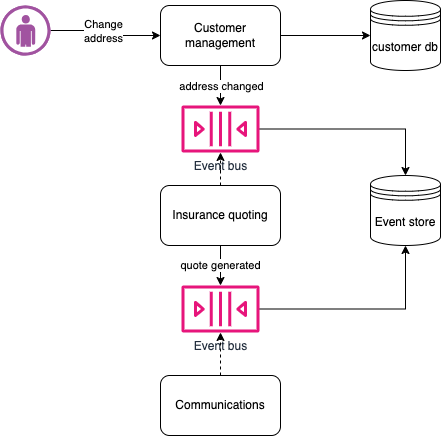

The diagram above was exported from draw.io. Its source (the exported page's mxGraphModel, read from the mxfile embedded in the PNG):
<mxGraphModel dx="1286" dy="902" grid="1" gridSize="10" guides="1" tooltips="1" connect="1" arrows="1" fold="1" page="1" pageScale="1" pageWidth="827" pageHeight="1169" math="0" shadow="0">
  <root>
    <mxCell id="0" />
    <mxCell id="1" parent="0" />
    <mxCell id="PfUfR4ZiFoMFNnUN4tRX-3" style="edgeStyle=orthogonalEdgeStyle;rounded=0;orthogonalLoop=1;jettySize=auto;html=1;exitX=1;exitY=0.5;exitDx=0;exitDy=0;exitPerimeter=0;" parent="1" source="PfUfR4ZiFoMFNnUN4tRX-1" target="PfUfR4ZiFoMFNnUN4tRX-2" edge="1">
      <mxGeometry relative="1" as="geometry" />
    </mxCell>
    <mxCell id="PfUfR4ZiFoMFNnUN4tRX-4" value="Change&lt;div&gt;address&lt;/div&gt;" style="edgeLabel;html=1;align=center;verticalAlign=middle;resizable=0;points=[];" parent="PfUfR4ZiFoMFNnUN4tRX-3" vertex="1" connectable="0">
      <mxGeometry x="-0.2727" relative="1" as="geometry">
        <mxPoint x="10" as="offset" />
      </mxGeometry>
    </mxCell>
    <mxCell id="PfUfR4ZiFoMFNnUN4tRX-1" value="" style="verticalLabelPosition=bottom;sketch=0;html=1;fillColor=#A153A0;strokeColor=#ffffff;verticalAlign=top;align=center;points=[[0,0.5,0],[0.125,0.25,0],[0.25,0,0],[0.5,0,0],[0.75,0,0],[0.875,0.25,0],[1,0.5,0],[0.875,0.75,0],[0.75,1,0],[0.5,1,0],[0.125,0.75,0]];pointerEvents=1;shape=mxgraph.cisco_safe.compositeIcon;bgIcon=ellipse;resIcon=mxgraph.cisco_safe.design.user;" parent="1" vertex="1">
      <mxGeometry x="40" y="40" width="50" height="50" as="geometry" />
    </mxCell>
    <mxCell id="PfUfR4ZiFoMFNnUN4tRX-13" style="edgeStyle=orthogonalEdgeStyle;rounded=0;orthogonalLoop=1;jettySize=auto;html=1;exitX=0.5;exitY=1;exitDx=0;exitDy=0;" parent="1" source="PfUfR4ZiFoMFNnUN4tRX-2" target="PfUfR4ZiFoMFNnUN4tRX-12" edge="1">
      <mxGeometry relative="1" as="geometry">
        <Array as="points">
          <mxPoint x="260" y="120" />
        </Array>
      </mxGeometry>
    </mxCell>
    <mxCell id="PfUfR4ZiFoMFNnUN4tRX-15" value="address changed" style="edgeLabel;html=1;align=center;verticalAlign=middle;resizable=0;points=[];" parent="PfUfR4ZiFoMFNnUN4tRX-13" vertex="1" connectable="0">
      <mxGeometry x="-0.2869" y="2" relative="1" as="geometry">
        <mxPoint x="-2" y="6" as="offset" />
      </mxGeometry>
    </mxCell>
    <mxCell id="HHSUqFLRjDjH-0VEUOe8-10" value="" style="edgeStyle=orthogonalEdgeStyle;rounded=0;orthogonalLoop=1;jettySize=auto;html=1;" parent="1" source="PfUfR4ZiFoMFNnUN4tRX-2" target="HHSUqFLRjDjH-0VEUOe8-9" edge="1">
      <mxGeometry relative="1" as="geometry" />
    </mxCell>
    <mxCell id="PfUfR4ZiFoMFNnUN4tRX-2" value="Customer management" style="rounded=1;whiteSpace=wrap;html=1;" parent="1" vertex="1">
      <mxGeometry x="200" y="40" width="120" height="60" as="geometry" />
    </mxCell>
    <mxCell id="PfUfR4ZiFoMFNnUN4tRX-21" value="" style="edgeStyle=orthogonalEdgeStyle;rounded=0;orthogonalLoop=1;jettySize=auto;html=1;dashed=1;" parent="1" source="PfUfR4ZiFoMFNnUN4tRX-5" target="PfUfR4ZiFoMFNnUN4tRX-12" edge="1">
      <mxGeometry relative="1" as="geometry" />
    </mxCell>
    <mxCell id="PfUfR4ZiFoMFNnUN4tRX-23" value="quote generated" style="edgeStyle=orthogonalEdgeStyle;rounded=0;orthogonalLoop=1;jettySize=auto;html=1;" parent="1" source="PfUfR4ZiFoMFNnUN4tRX-5" target="PfUfR4ZiFoMFNnUN4tRX-16" edge="1">
      <mxGeometry relative="1" as="geometry" />
    </mxCell>
    <mxCell id="PfUfR4ZiFoMFNnUN4tRX-5" value="Insurance quoting" style="whiteSpace=wrap;html=1;rounded=1;" parent="1" vertex="1">
      <mxGeometry x="200" y="220" width="120" height="60" as="geometry" />
    </mxCell>
    <mxCell id="PfUfR4ZiFoMFNnUN4tRX-24" value="" style="edgeStyle=orthogonalEdgeStyle;rounded=0;orthogonalLoop=1;jettySize=auto;html=1;dashed=1;" parent="1" source="PfUfR4ZiFoMFNnUN4tRX-7" target="PfUfR4ZiFoMFNnUN4tRX-16" edge="1">
      <mxGeometry relative="1" as="geometry" />
    </mxCell>
    <mxCell id="PfUfR4ZiFoMFNnUN4tRX-7" value="Communications" style="whiteSpace=wrap;html=1;rounded=1;" parent="1" vertex="1">
      <mxGeometry x="200" y="410" width="120" height="60" as="geometry" />
    </mxCell>
    <mxCell id="HHSUqFLRjDjH-0VEUOe8-11" style="edgeStyle=orthogonalEdgeStyle;rounded=0;orthogonalLoop=1;jettySize=auto;html=1;" parent="1" source="PfUfR4ZiFoMFNnUN4tRX-12" target="HHSUqFLRjDjH-0VEUOe8-7" edge="1">
      <mxGeometry relative="1" as="geometry" />
    </mxCell>
    <mxCell id="PfUfR4ZiFoMFNnUN4tRX-12" value="Event bus" style="sketch=0;outlineConnect=0;fontColor=#232F3E;gradientColor=none;fillColor=#E7157B;strokeColor=none;dashed=0;verticalLabelPosition=bottom;verticalAlign=top;align=center;html=1;fontSize=12;fontStyle=0;aspect=fixed;pointerEvents=1;shape=mxgraph.aws4.queue;" parent="1" vertex="1">
      <mxGeometry x="221" y="140" width="78" height="47" as="geometry" />
    </mxCell>
    <mxCell id="HHSUqFLRjDjH-0VEUOe8-12" style="edgeStyle=orthogonalEdgeStyle;rounded=0;orthogonalLoop=1;jettySize=auto;html=1;" parent="1" source="PfUfR4ZiFoMFNnUN4tRX-16" target="HHSUqFLRjDjH-0VEUOe8-7" edge="1">
      <mxGeometry relative="1" as="geometry" />
    </mxCell>
    <mxCell id="PfUfR4ZiFoMFNnUN4tRX-16" value="Event bus" style="sketch=0;outlineConnect=0;fontColor=#232F3E;gradientColor=none;fillColor=#E7157B;strokeColor=none;dashed=0;verticalLabelPosition=bottom;verticalAlign=top;align=center;html=1;fontSize=12;fontStyle=0;aspect=fixed;pointerEvents=1;shape=mxgraph.aws4.queue;" parent="1" vertex="1">
      <mxGeometry x="221" y="320" width="78" height="47" as="geometry" />
    </mxCell>
    <mxCell id="HHSUqFLRjDjH-0VEUOe8-7" value="Event store" style="shape=datastore;whiteSpace=wrap;html=1;" parent="1" vertex="1">
      <mxGeometry x="410" y="210" width="70" height="70" as="geometry" />
    </mxCell>
    <mxCell id="HHSUqFLRjDjH-0VEUOe8-9" value="customer db" style="shape=datastore;whiteSpace=wrap;html=1;" parent="1" vertex="1">
      <mxGeometry x="410" y="35" width="70" height="70" as="geometry" />
    </mxCell>
  </root>
</mxGraphModel>